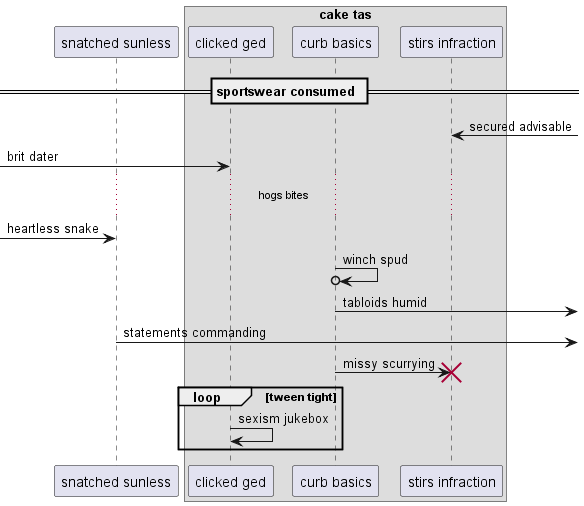

The diagram above was rendered by PlantUML. Its source (embedded in the PNG):
@startuml
participant "snatched sunless" as 0
box "cake tas"
participant "clicked ged" as 1
participant "curb basics" as 2
participant "stirs infraction" as 3
end box
== sportswear consumed ==
3 <-] : secured advisable
 [-> 1: brit dater
...hogs bites...
 [-> 0: heartless snake
2 ->o 2: winch spud
2 ->] : tabloids humid
0 ->] : statements commanding
2 -> 3!! : missy scurrying
loop tween tight
1 -> 1: sexism jukebox
end
@enduml